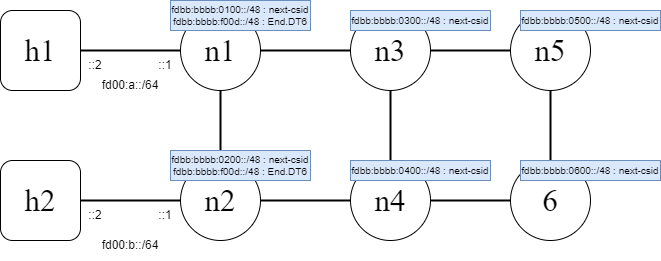

The diagram above was exported from draw.io. Its source (the exported page's mxGraphModel, read from the mxfile embedded in the PNG):
<mxGraphModel dx="1151" dy="816" grid="1" gridSize="10" guides="1" tooltips="1" connect="1" arrows="1" fold="1" page="1" pageScale="1" pageWidth="827" pageHeight="1169" math="0" shadow="0">
  <root>
    <mxCell id="0" />
    <mxCell id="1" parent="0" />
    <mxCell id="47" style="edgeStyle=none;html=1;exitX=1;exitY=0.5;exitDx=0;exitDy=0;strokeWidth=2;endArrow=none;endFill=0;fontStyle=0;fontFamily=Times New Roman;fontSize=31;" parent="1" source="49" target="52" edge="1">
      <mxGeometry relative="1" as="geometry" />
    </mxCell>
    <mxCell id="48" style="edgeStyle=none;html=1;exitX=0.5;exitY=1;exitDx=0;exitDy=0;entryX=0.5;entryY=0;entryDx=0;entryDy=0;strokeWidth=2;endArrow=none;endFill=0;fontStyle=0;fontFamily=Times New Roman;fontSize=31;" parent="1" source="49" target="57" edge="1">
      <mxGeometry relative="1" as="geometry" />
    </mxCell>
    <mxCell id="49" value="n1" style="ellipse;whiteSpace=wrap;html=1;aspect=fixed;fontStyle=0;fontFamily=Times New Roman;fontSize=31;" parent="1" vertex="1">
      <mxGeometry x="330" y="260" width="80" height="80" as="geometry" />
    </mxCell>
    <mxCell id="50" style="edgeStyle=none;html=1;exitX=1;exitY=0.5;exitDx=0;exitDy=0;strokeWidth=2;endArrow=none;endFill=0;fontStyle=0;fontFamily=Times New Roman;fontSize=31;" parent="1" source="52" target="55" edge="1">
      <mxGeometry relative="1" as="geometry" />
    </mxCell>
    <mxCell id="51" style="edgeStyle=none;html=1;exitX=0.5;exitY=1;exitDx=0;exitDy=0;entryX=0.5;entryY=0;entryDx=0;entryDy=0;strokeWidth=2;endArrow=none;endFill=0;fontStyle=0;fontFamily=Times New Roman;fontSize=31;" parent="1" source="52" target="59" edge="1">
      <mxGeometry relative="1" as="geometry" />
    </mxCell>
    <mxCell id="52" value="n3" style="ellipse;whiteSpace=wrap;html=1;aspect=fixed;fontStyle=0;fontFamily=Times New Roman;fontSize=31;" parent="1" vertex="1">
      <mxGeometry x="500" y="260" width="80" height="80" as="geometry" />
    </mxCell>
    <mxCell id="53" value="h1" style="rounded=1;whiteSpace=wrap;html=1;fontStyle=0;fontFamily=Times New Roman;fontSize=31;" parent="1" vertex="1">
      <mxGeometry x="150" y="260" width="80" height="80" as="geometry" />
    </mxCell>
    <mxCell id="54" style="edgeStyle=none;html=1;exitX=0.5;exitY=1;exitDx=0;exitDy=0;entryX=0.5;entryY=0;entryDx=0;entryDy=0;strokeWidth=2;endArrow=none;endFill=0;fontStyle=0;fontFamily=Times New Roman;fontSize=31;" parent="1" source="55" target="62" edge="1">
      <mxGeometry relative="1" as="geometry" />
    </mxCell>
    <mxCell id="55" value="n5" style="ellipse;whiteSpace=wrap;html=1;aspect=fixed;fontStyle=0;fontFamily=Times New Roman;fontSize=31;" parent="1" vertex="1">
      <mxGeometry x="660" y="260" width="80" height="80" as="geometry" />
    </mxCell>
    <mxCell id="56" style="edgeStyle=none;html=1;exitX=1;exitY=0.5;exitDx=0;exitDy=0;entryX=0;entryY=0.5;entryDx=0;entryDy=0;strokeWidth=2;endArrow=none;endFill=0;fontStyle=0;fontFamily=Times New Roman;fontSize=31;" parent="1" source="57" target="59" edge="1">
      <mxGeometry relative="1" as="geometry" />
    </mxCell>
    <mxCell id="57" value="n2" style="ellipse;whiteSpace=wrap;html=1;aspect=fixed;fontStyle=0;fontFamily=Times New Roman;fontSize=31;" parent="1" vertex="1">
      <mxGeometry x="330" y="410" width="80" height="80" as="geometry" />
    </mxCell>
    <mxCell id="58" style="edgeStyle=none;html=1;exitX=1;exitY=0.5;exitDx=0;exitDy=0;strokeWidth=2;endArrow=none;endFill=0;fontStyle=0;fontFamily=Times New Roman;fontSize=31;" parent="1" source="59" target="62" edge="1">
      <mxGeometry relative="1" as="geometry" />
    </mxCell>
    <mxCell id="59" value="n4" style="ellipse;whiteSpace=wrap;html=1;aspect=fixed;fontStyle=0;fontFamily=Times New Roman;fontSize=31;" parent="1" vertex="1">
      <mxGeometry x="500" y="410" width="80" height="80" as="geometry" />
    </mxCell>
    <mxCell id="60" style="edgeStyle=none;html=1;exitX=1;exitY=0.5;exitDx=0;exitDy=0;strokeWidth=2;endArrow=none;endFill=0;fontStyle=0;fontFamily=Times New Roman;fontSize=31;" parent="1" source="61" target="57" edge="1">
      <mxGeometry relative="1" as="geometry" />
    </mxCell>
    <mxCell id="61" value="h2" style="rounded=1;whiteSpace=wrap;html=1;fontStyle=0;fontFamily=Times New Roman;fontSize=31;" parent="1" vertex="1">
      <mxGeometry x="150" y="410" width="80" height="80" as="geometry" />
    </mxCell>
    <mxCell id="62" value="6" style="ellipse;whiteSpace=wrap;html=1;aspect=fixed;fontStyle=0;fontFamily=Times New Roman;fontSize=31;" parent="1" vertex="1">
      <mxGeometry x="660" y="410" width="80" height="80" as="geometry" />
    </mxCell>
    <mxCell id="63" value="" style="endArrow=none;html=1;exitX=1;exitY=0.5;exitDx=0;exitDy=0;entryX=0;entryY=0.5;entryDx=0;entryDy=0;strokeWidth=2;fontStyle=0;fontFamily=Times New Roman;fontSize=31;" parent="1" source="53" target="49" edge="1">
      <mxGeometry width="50" height="50" relative="1" as="geometry">
        <mxPoint x="620" y="370" as="sourcePoint" />
        <mxPoint x="670" y="320" as="targetPoint" />
      </mxGeometry>
    </mxCell>
    <mxCell id="64" value="fdbb:bbbb:0100::/48 : next-csid&lt;br&gt;fdbb:bbbb:f00d::/48 : End.DT6" style="text;html=1;strokeColor=#6c8ebf;fillColor=#dae8fc;align=center;verticalAlign=middle;whiteSpace=wrap;rounded=0;fontSize=10;" parent="1" vertex="1">
      <mxGeometry x="320" y="250" width="140" height="30" as="geometry" />
    </mxCell>
    <mxCell id="65" value="fdbb:bbbb:0300::/48 : next-csid" style="text;html=1;strokeColor=#6c8ebf;fillColor=#dae8fc;align=center;verticalAlign=middle;whiteSpace=wrap;rounded=0;fontSize=10;" parent="1" vertex="1">
      <mxGeometry x="500" y="260" width="140" height="20" as="geometry" />
    </mxCell>
    <mxCell id="66" value="fdbb:bbbb:0500::/48 : next-csid" style="text;html=1;strokeColor=#6c8ebf;fillColor=#dae8fc;align=center;verticalAlign=middle;whiteSpace=wrap;rounded=0;fontSize=10;" parent="1" vertex="1">
      <mxGeometry x="670" y="260" width="140" height="20" as="geometry" />
    </mxCell>
    <mxCell id="67" value="fdbb:bbbb:0200::/48 : next-csid&lt;br&gt;fdbb:bbbb:f00d::/48 : End.DT6" style="text;html=1;strokeColor=#6c8ebf;fillColor=#dae8fc;align=center;verticalAlign=middle;whiteSpace=wrap;rounded=0;fontSize=10;" parent="1" vertex="1">
      <mxGeometry x="320" y="400" width="140" height="30" as="geometry" />
    </mxCell>
    <mxCell id="68" value="fdbb:bbbb:0400::/48 : next-csid" style="text;html=1;strokeColor=#6c8ebf;fillColor=#dae8fc;align=center;verticalAlign=middle;whiteSpace=wrap;rounded=0;fontSize=10;" parent="1" vertex="1">
      <mxGeometry x="500" y="410" width="140" height="20" as="geometry" />
    </mxCell>
    <mxCell id="69" value="fdbb:bbbb:0600::/48 : next-csid" style="text;html=1;strokeColor=#6c8ebf;fillColor=#dae8fc;align=center;verticalAlign=middle;whiteSpace=wrap;rounded=0;fontSize=10;" parent="1" vertex="1">
      <mxGeometry x="670" y="410" width="140" height="20" as="geometry" />
    </mxCell>
    <mxCell id="70" value="fd00:a::/64" style="text;html=1;strokeColor=none;fillColor=none;align=center;verticalAlign=middle;whiteSpace=wrap;rounded=0;" parent="1" vertex="1">
      <mxGeometry x="240" y="320" width="80" height="30" as="geometry" />
    </mxCell>
    <mxCell id="71" value="fd00:b::/64" style="text;html=1;strokeColor=none;fillColor=none;align=center;verticalAlign=middle;whiteSpace=wrap;rounded=0;" parent="1" vertex="1">
      <mxGeometry x="240" y="480" width="80" height="30" as="geometry" />
    </mxCell>
    <mxCell id="72" value="::2" style="text;html=1;strokeColor=none;fillColor=none;align=center;verticalAlign=middle;whiteSpace=wrap;rounded=0;" parent="1" vertex="1">
      <mxGeometry x="230" y="300" width="30" height="30" as="geometry" />
    </mxCell>
    <mxCell id="73" value="::2" style="text;html=1;strokeColor=none;fillColor=none;align=center;verticalAlign=middle;whiteSpace=wrap;rounded=0;" parent="1" vertex="1">
      <mxGeometry x="230" y="450" width="30" height="30" as="geometry" />
    </mxCell>
    <mxCell id="74" value="::1" style="text;html=1;strokeColor=none;fillColor=none;align=center;verticalAlign=middle;whiteSpace=wrap;rounded=0;" parent="1" vertex="1">
      <mxGeometry x="300" y="450" width="30" height="30" as="geometry" />
    </mxCell>
    <mxCell id="75" value="::1" style="text;html=1;strokeColor=none;fillColor=none;align=center;verticalAlign=middle;whiteSpace=wrap;rounded=0;" parent="1" vertex="1">
      <mxGeometry x="300" y="300" width="30" height="30" as="geometry" />
    </mxCell>
  </root>
</mxGraphModel>